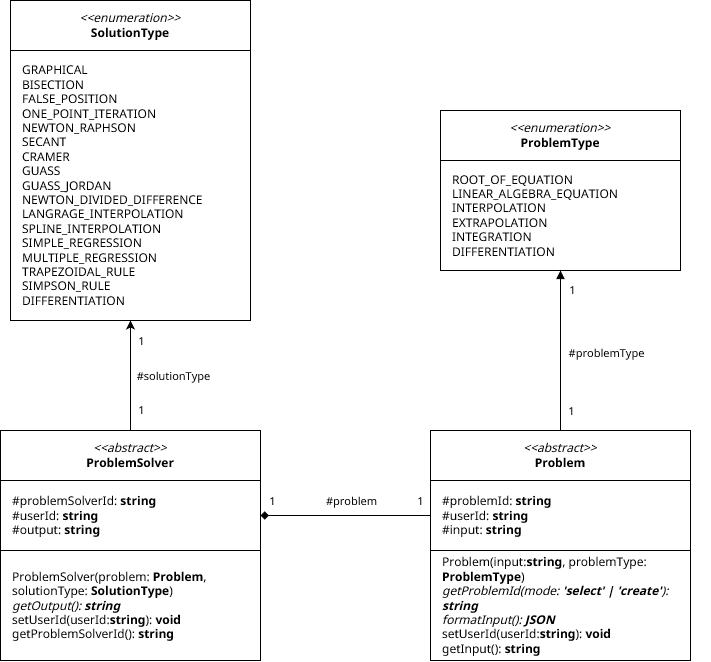

The diagram above was exported from draw.io. Its source (the exported page's mxGraphModel, read from the mxfile embedded in the PNG):
<mxGraphModel dx="4891" dy="2303" grid="1" gridSize="10" guides="1" tooltips="1" connect="1" arrows="1" fold="1" page="1" pageScale="1" pageWidth="850" pageHeight="1100" math="0" shadow="0">
  <root>
    <mxCell id="0" />
    <mxCell id="1" parent="0" />
    <mxCell id="2" value="" style="group;fontFamily=Noto sans Thai;fontSource=https%3A%2F%2Ffonts.googleapis.com%2Fcss%3Ffamily%3DNoto%2Bsans%2BThai;" vertex="1" connectable="0" parent="1">
      <mxGeometry x="160" y="10" width="240" height="160" as="geometry" />
    </mxCell>
    <mxCell id="3" value="&lt;div&gt;&lt;i&gt;&amp;lt;&amp;lt;enumeration&amp;gt;&amp;gt;&lt;/i&gt;&lt;/div&gt;&lt;div&gt;&lt;b&gt;ProblemType&lt;/b&gt;&lt;/div&gt;" style="rounded=0;whiteSpace=wrap;html=1;fontFamily=Noto sans Thai;fontSource=https%3A%2F%2Ffonts.googleapis.com%2Fcss%3Ffamily%3DNoto%2Bsans%2BThai;fillColor=default;glass=0;shadow=0;" vertex="1" parent="2">
      <mxGeometry width="240" height="50" as="geometry" />
    </mxCell>
    <mxCell id="4" value="ROOT_OF_EQUATION&lt;br&gt;LINEAR_ALGEBRA_EQUATION&lt;br&gt;INTERPOLATION&lt;br&gt;EXTRAPOLATION&lt;br&gt;INTEGRATION&lt;br&gt;DIFFERENTIATION" style="rounded=0;whiteSpace=wrap;html=1;align=left;spacingLeft=10;fontFamily=Noto sans Thai;fontSource=https%3A%2F%2Ffonts.googleapis.com%2Fcss%3Ffamily%3DNoto%2Bsans%2BThai;fillColor=default;fontStyle=0" vertex="1" parent="2">
      <mxGeometry y="50" width="240" height="110" as="geometry" />
    </mxCell>
    <mxCell id="5" value="" style="group;fontFamily=Noto sans Thai;fontSource=https%3A%2F%2Ffonts.googleapis.com%2Fcss%3Ffamily%3DNoto%2Bsans%2BThai;" vertex="1" connectable="0" parent="1">
      <mxGeometry x="170" y="330" width="260" height="230" as="geometry" />
    </mxCell>
    <mxCell id="6" value="&lt;div&gt;&lt;i&gt;&amp;lt;&amp;lt;abstract&amp;gt;&amp;gt;&lt;/i&gt;&lt;/div&gt;&lt;div&gt;&lt;b&gt;Problem&lt;/b&gt;&lt;/div&gt;" style="rounded=0;whiteSpace=wrap;html=1;fontFamily=Noto sans Thai;fontSource=https%3A%2F%2Ffonts.googleapis.com%2Fcss%3Ffamily%3DNoto%2Bsans%2BThai;fillColor=default;glass=0;shadow=0;" vertex="1" parent="5">
      <mxGeometry x="-20" width="260" height="50" as="geometry" />
    </mxCell>
    <mxCell id="7" value="&lt;div&gt;#problemId: &lt;b&gt;string&lt;/b&gt;&lt;br&gt;&lt;/div&gt;&lt;div&gt;#userId: &lt;b&gt;string&lt;/b&gt;&lt;br&gt;&lt;/div&gt;&lt;div&gt;#input: &lt;b&gt;string&lt;/b&gt;&lt;br&gt;&lt;/div&gt;" style="rounded=0;whiteSpace=wrap;html=1;align=left;spacingLeft=10;fontFamily=Noto sans Thai;fontSource=https%3A%2F%2Ffonts.googleapis.com%2Fcss%3Ffamily%3DNoto%2Bsans%2BThai;fillColor=default;" vertex="1" parent="5">
      <mxGeometry x="-20" y="50" width="260" height="70" as="geometry" />
    </mxCell>
    <mxCell id="8" value="&lt;div&gt;Problem(input:&lt;b&gt;string&lt;/b&gt;, problemType: &lt;b&gt;ProblemType&lt;/b&gt;)&lt;/div&gt;&lt;div&gt;&lt;i&gt;getProblemId(mode: &lt;b&gt;'select' | 'create'&lt;/b&gt;): &lt;b&gt;string&lt;/b&gt;&lt;/i&gt;&lt;/div&gt;&lt;div&gt;&lt;i&gt;formatInput(): &lt;b&gt;JSON&lt;/b&gt;&lt;/i&gt;&lt;/div&gt;&lt;div&gt;setUserId(userId:&lt;b&gt;string&lt;/b&gt;): &lt;b&gt;void&lt;/b&gt;&lt;/div&gt;&lt;div&gt;getInput(): &lt;b&gt;string&lt;br&gt;&lt;/b&gt;&lt;/div&gt;" style="rounded=0;whiteSpace=wrap;html=1;align=left;spacingLeft=10;fontFamily=Noto sans Thai;fontSource=https%3A%2F%2Ffonts.googleapis.com%2Fcss%3Ffamily%3DNoto%2Bsans%2BThai;fillColor=default;spacingRight=10;" vertex="1" parent="5">
      <mxGeometry x="-20" y="120" width="260" height="110" as="geometry" />
    </mxCell>
    <mxCell id="9" style="edgeStyle=orthogonalEdgeStyle;rounded=0;orthogonalLoop=1;jettySize=auto;html=1;endArrow=block;endFill=1;fontFamily=Noto sans Thai;fontSource=https%3A%2F%2Ffonts.googleapis.com%2Fcss%3Ffamily%3DNoto%2Bsans%2BThai;" edge="1" source="6" target="4" parent="1">
      <mxGeometry relative="1" as="geometry">
        <mxPoint x="410" y="420" as="sourcePoint" />
        <mxPoint x="600" y="420" as="targetPoint" />
      </mxGeometry>
    </mxCell>
    <mxCell id="10" value="1" style="edgeLabel;html=1;align=center;verticalAlign=middle;resizable=0;points=[];fontFamily=Noto sans Thai;fontSource=https%3A%2F%2Ffonts.googleapis.com%2Fcss%3Ffamily%3DNoto%2Bsans%2BThai;" vertex="1" connectable="0" parent="9">
      <mxGeometry x="-0.8511" y="3" relative="1" as="geometry">
        <mxPoint x="13" y="-7" as="offset" />
      </mxGeometry>
    </mxCell>
    <mxCell id="11" value="1" style="edgeLabel;html=1;align=center;verticalAlign=middle;resizable=0;points=[];fontFamily=Noto sans Thai;fontSource=https%3A%2F%2Ffonts.googleapis.com%2Fcss%3Ffamily%3DNoto%2Bsans%2BThai;" vertex="1" connectable="0" parent="9">
      <mxGeometry x="0.6526" y="2" relative="1" as="geometry">
        <mxPoint x="13" y="-8" as="offset" />
      </mxGeometry>
    </mxCell>
    <mxCell id="12" value="#problemType" style="edgeLabel;html=1;align=center;verticalAlign=middle;resizable=0;points=[];fontFamily=Noto sans Thai;fontSource=https%3A%2F%2Ffonts.googleapis.com%2Fcss%3Ffamily%3DNoto%2Bsans%2BThai;" vertex="1" connectable="0" parent="9">
      <mxGeometry x="0.0211" y="3" relative="1" as="geometry">
        <mxPoint x="48" y="4" as="offset" />
      </mxGeometry>
    </mxCell>
    <mxCell id="13" value="" style="group;fontFamily=Noto sans Thai;fontSource=https%3A%2F%2Ffonts.googleapis.com%2Fcss%3Ffamily%3DNoto%2Bsans%2BThai;" vertex="1" connectable="0" parent="1">
      <mxGeometry x="-260" y="330" width="260" height="230" as="geometry" />
    </mxCell>
    <mxCell id="14" value="&lt;div&gt;&lt;i&gt;&amp;lt;&amp;lt;abstract&amp;gt;&amp;gt;&lt;/i&gt;&lt;/div&gt;&lt;b&gt;ProblemSolver&lt;/b&gt;" style="rounded=0;whiteSpace=wrap;html=1;fontFamily=Noto sans Thai;fontSource=https%3A%2F%2Ffonts.googleapis.com%2Fcss%3Ffamily%3DNoto%2Bsans%2BThai;fillColor=default;glass=0;shadow=0;" vertex="1" parent="13">
      <mxGeometry x="-20" width="260" height="50" as="geometry" />
    </mxCell>
    <mxCell id="15" value="&lt;div&gt;#problemSolverId: &lt;b&gt;string&lt;/b&gt;&lt;br&gt;&lt;/div&gt;&lt;div&gt;#userId: &lt;b&gt;string&lt;/b&gt;&lt;br&gt;&lt;/div&gt;&lt;div&gt;#output: &lt;b&gt;string&lt;/b&gt;&lt;br&gt;&lt;/div&gt;" style="rounded=0;whiteSpace=wrap;html=1;align=left;spacingLeft=10;fontFamily=Noto sans Thai;fontSource=https%3A%2F%2Ffonts.googleapis.com%2Fcss%3Ffamily%3DNoto%2Bsans%2BThai;fillColor=default;" vertex="1" parent="13">
      <mxGeometry x="-20" y="50" width="260" height="70" as="geometry" />
    </mxCell>
    <mxCell id="16" value="&lt;div&gt;ProblemSolver(problem: &lt;b&gt;Problem&lt;/b&gt;, solutionType: &lt;b&gt;SolutionType&lt;/b&gt;)&lt;/div&gt;&lt;div&gt;&lt;i&gt;getOutput(): &lt;b&gt;string&lt;/b&gt;&lt;/i&gt;&lt;/div&gt;&lt;div&gt;setUserId(userId:&lt;b&gt;string&lt;/b&gt;): &lt;b&gt;void&lt;/b&gt;&lt;/div&gt;&lt;div&gt;getProblemSolverId(): &lt;b&gt;string&lt;br&gt;&lt;/b&gt;&lt;/div&gt;" style="rounded=0;whiteSpace=wrap;html=1;align=left;spacingLeft=10;fontFamily=Noto sans Thai;fontSource=https%3A%2F%2Ffonts.googleapis.com%2Fcss%3Ffamily%3DNoto%2Bsans%2BThai;fillColor=default;spacingRight=10;" vertex="1" parent="13">
      <mxGeometry x="-20" y="120" width="260" height="110" as="geometry" />
    </mxCell>
    <mxCell id="17" style="edgeStyle=orthogonalEdgeStyle;rounded=0;orthogonalLoop=1;jettySize=auto;html=1;fontFamily=Noto sans Thai;fontSource=https%3A%2F%2Ffonts.googleapis.com%2Fcss%3Ffamily%3DNoto%2Bsans%2BThai;" edge="1" source="14" target="27" parent="1">
      <mxGeometry relative="1" as="geometry">
        <Array as="points" />
      </mxGeometry>
    </mxCell>
    <mxCell id="18" value="1" style="edgeLabel;html=1;align=center;verticalAlign=middle;resizable=0;points=[];fontFamily=Noto sans Thai;fontSource=https%3A%2F%2Ffonts.googleapis.com%2Fcss%3Ffamily%3DNoto%2Bsans%2BThai;" vertex="1" connectable="0" parent="17">
      <mxGeometry x="0.758" y="-5" relative="1" as="geometry">
        <mxPoint x="5" y="7" as="offset" />
      </mxGeometry>
    </mxCell>
    <mxCell id="19" value="1" style="edgeLabel;html=1;align=center;verticalAlign=middle;resizable=0;points=[];fontFamily=Noto sans Thai;fontSource=https%3A%2F%2Ffonts.googleapis.com%2Fcss%3Ffamily%3DNoto%2Bsans%2BThai;" vertex="1" connectable="0" parent="17">
      <mxGeometry x="-0.8435" y="-3" relative="1" as="geometry">
        <mxPoint x="7" y="-12" as="offset" />
      </mxGeometry>
    </mxCell>
    <mxCell id="20" value="#solutionType" style="edgeLabel;html=1;align=center;verticalAlign=middle;resizable=0;points=[];fontFamily=Noto sans Thai;fontSource=https%3A%2F%2Ffonts.googleapis.com%2Fcss%3Ffamily%3DNoto%2Bsans%2BThai;" vertex="1" connectable="0" parent="17">
      <mxGeometry x="-0.0101" relative="1" as="geometry">
        <mxPoint x="42" y="-1" as="offset" />
      </mxGeometry>
    </mxCell>
    <mxCell id="21" style="edgeStyle=orthogonalEdgeStyle;rounded=0;orthogonalLoop=1;jettySize=auto;html=1;endArrow=diamond;endFill=1;fontFamily=Noto sans Thai;fontSource=https%3A%2F%2Ffonts.googleapis.com%2Fcss%3Ffamily%3DNoto%2Bsans%2BThai;" edge="1" source="7" target="15" parent="1">
      <mxGeometry relative="1" as="geometry">
        <Array as="points" />
      </mxGeometry>
    </mxCell>
    <mxCell id="22" value="1" style="edgeLabel;html=1;align=center;verticalAlign=middle;resizable=0;points=[];fontFamily=Noto sans Thai;fontSource=https%3A%2F%2Ffonts.googleapis.com%2Fcss%3Ffamily%3DNoto%2Bsans%2BThai;" vertex="1" connectable="0" parent="21">
      <mxGeometry x="-0.8672" y="-2" relative="1" as="geometry">
        <mxPoint y="-13" as="offset" />
      </mxGeometry>
    </mxCell>
    <mxCell id="23" value="1" style="edgeLabel;html=1;align=center;verticalAlign=middle;resizable=0;points=[];fontFamily=Noto sans Thai;fontSource=https%3A%2F%2Ffonts.googleapis.com%2Fcss%3Ffamily%3DNoto%2Bsans%2BThai;" vertex="1" connectable="0" parent="21">
      <mxGeometry x="0.7261" y="1" relative="1" as="geometry">
        <mxPoint x="-13" y="-16" as="offset" />
      </mxGeometry>
    </mxCell>
    <mxCell id="24" value="#problem" style="edgeLabel;html=1;align=center;verticalAlign=middle;resizable=0;points=[];fontFamily=Noto sans Thai;fontSource=https%3A%2F%2Ffonts.googleapis.com%2Fcss%3Ffamily%3DNoto%2Bsans%2BThai;" vertex="1" connectable="0" parent="21">
      <mxGeometry x="0.0941" relative="1" as="geometry">
        <mxPoint x="13" y="-15" as="offset" />
      </mxGeometry>
    </mxCell>
    <mxCell id="25" value="" style="group;fontFamily=Noto sans Thai;fontSource=https%3A%2F%2Ffonts.googleapis.com%2Fcss%3Ffamily%3DNoto%2Bsans%2BThai;" vertex="1" connectable="0" parent="1">
      <mxGeometry x="-270" y="-100" width="240" height="320" as="geometry" />
    </mxCell>
    <mxCell id="26" value="&lt;div&gt;&lt;i&gt;&amp;lt;&amp;lt;enumeration&amp;gt;&amp;gt;&lt;/i&gt;&lt;/div&gt;&lt;div&gt;&lt;b&gt;SolutionType&lt;/b&gt;&lt;/div&gt;" style="rounded=0;whiteSpace=wrap;html=1;fontFamily=Noto sans Thai;fontSource=https%3A%2F%2Ffonts.googleapis.com%2Fcss%3Ffamily%3DNoto%2Bsans%2BThai;fillColor=default;glass=0;shadow=0;" vertex="1" parent="25">
      <mxGeometry width="240" height="50" as="geometry" />
    </mxCell>
    <mxCell id="27" value="GRAPHICAL&lt;br&gt;BISECTION&lt;br&gt;FALSE_POSITION&lt;br&gt;ONE_POINT_ITERATION&lt;br&gt;NEWTON_RAPHSON&lt;br&gt;SECANT&lt;br&gt;CRAMER&lt;br&gt;GUASS&lt;br&gt;GUASS_JORDAN&lt;br&gt;NEWTON_DIVIDED_DIFFERENCE&lt;br&gt;LANGRAGE_INTERPOLATION&lt;br&gt;SPLINE_INTERPOLATION&lt;br&gt;SIMPLE_REGRESSION&lt;br&gt;MULTIPLE_REGRESSION&lt;br&gt;TRAPEZOIDAL_RULE&lt;br&gt;SIMPSON_RULE&lt;br&gt;DIFFERENTIATION" style="rounded=0;whiteSpace=wrap;html=1;align=left;spacingLeft=10;fontFamily=Noto sans Thai;fontSource=https%3A%2F%2Ffonts.googleapis.com%2Fcss%3Ffamily%3DNoto%2Bsans%2BThai;fillColor=default;fontStyle=0" vertex="1" parent="25">
      <mxGeometry y="50" width="240" height="270" as="geometry" />
    </mxCell>
  </root>
</mxGraphModel>